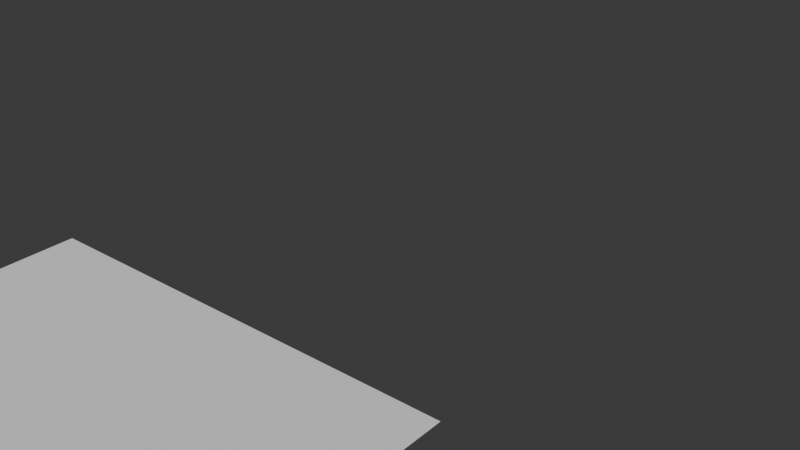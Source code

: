 # Source: nested_instancing_test.blend  (saved by Blender 4.4.17; exported with 4.5.12 LTS)
import bpy
from mathutils import Matrix  # noqa: F401  (used for matrix-valued properties, if any)

bpy.ops.wm.read_factory_settings(use_empty=True)
scene = bpy.context.scene
scene.name = 'Scene'

# ---- collections
col_collection = bpy.data.collections.new('Collection'); scene.collection.children.link(col_collection)
col_points = bpy.data.collections.new('points'); scene.collection.children.link(col_points)
col_plane = bpy.data.collections.new('plane'); scene.collection.children.link(col_plane)

# ---- world
world_world = bpy.data.worlds.new('World'); scene.world = world_world
world_world.use_nodes = True; world_world.node_tree.nodes.clear()
_N = world_world.node_tree.nodes; _L = world_world.node_tree.links
n0 = _N.new('ShaderNodeOutputWorld'); n0.name = 'World Output'; n0.location = (300, 300)
n1 = _N.new('ShaderNodeBackground'); n1.name = 'Background'; n1.location = (10, 300)
n1.inputs[0].default_value = (0.05088, 0.05088, 0.05088, 1.0)
_L.new(n1.outputs[0], n0.inputs[0])
n0.is_active_output = True
world_world.color = (0.05088, 0.05088, 0.05088)
world_world.sun_shadow_jitter_overblur = 0.0

# ---- meshes
me_plane = bpy.data.meshes.new('Plane')
me_plane.from_pydata([(-1.0, -1.0, 0.0), (1.0, -1.0, 0.0), (-1.0, 1.0, 0.0), (1.0, 1.0, 0.0)], [], [(0, 1, 3, 2)])
_uv = me_plane.uv_layers.new(name='UVMap')
_uv.uv.foreach_set('vector', [0.0, 0.0, 1.0, 0.0, 1.0, 1.0, 0.0, 1.0])
me_plane.update()

# ---- objects
ob_plane = bpy.data.objects.new('plane', None)
ob_plane_001 = bpy.data.objects.new('plane.001', None)
ob_points_0 = bpy.data.objects.new('points_0', None)
ob_plane_1 = bpy.data.objects.new('Plane', me_plane)
ob_points = bpy.data.objects.new('points', None)
ob_points_001 = bpy.data.objects.new('points.001', None)

# ---- transforms, parenting, visibility, modifiers, constraints
ob_plane.location = (0.0, -1.994, 0.0)
ob_plane.instance_type = 'COLLECTION'
ob_plane_001.location = (3.371, 0.0, 0.0)
ob_plane_001.instance_type = 'COLLECTION'
ob_points_0.location = (0.0, 0.0, 0.0)
ob_points_0.rotation_euler = (1.571, -0.0, 0.0)
ob_points_0.empty_image_offset = (0.0, 0.0)
ob_plane_1.location = (0.0, 0.0, 0.0)
ob_points.parent = ob_plane_1
ob_points.location = (1.319, -0.719, 0.3412)
ob_points.instance_type = 'COLLECTION'
ob_points_001.parent = ob_plane_1
ob_points_001.location = (-1.591, 0.3213, 0.508)
ob_points_001.instance_type = 'COLLECTION'
ob_plane.instance_collection = col_plane
ob_plane_001.instance_collection = col_plane
ob_points.instance_collection = col_points
ob_points_001.instance_collection = col_points

# ---- collection membership
scene.collection.objects.link(ob_plane)
scene.collection.objects.link(ob_plane_001)
col_points.objects.link(ob_points_0)
col_plane.objects.link(ob_plane_1)
col_plane.objects.link(ob_points)
col_plane.objects.link(ob_points_001)
def _layer_coll(name, lc=None):
    lc = lc or bpy.context.view_layer.layer_collection
    for c in lc.children:
        if c.name == name: return c
        r = _layer_coll(name, c)
        if r: return r
_layer_coll('points').exclude = True
_layer_coll('plane').exclude = True

# ---- scene / render settings (as saved in the file)
scene.frame_start = 1; scene.frame_end = 1; scene.frame_set(1)
scene.render.engine = 'BLENDER_EEVEE_NEXT'
bpy.context.view_layer.update()

# ---- added for rendering (the .blend has no active camera and no usable light): camera, sun
cam_auto = bpy.data.cameras.new('AutoCamera')
cam_auto.lens = 50.0
cam_auto.sensor_width = 36.0
cam_auto.clip_end = 1000.0
ob_auto_camera = bpy.data.objects.new('AutoCamera', cam_auto)
scene.collection.objects.link(ob_auto_camera)
ob_auto_camera.location = (2.77499, -3.32999, 2.22037)
ob_auto_camera.rotation_euler = (1.09748, -7.21219e-08, 0.694738)
scene.camera = ob_auto_camera
light_auto_sun = bpy.data.lights.new('AutoSun', 'SUN')
light_auto_sun.energy = 3.0
light_auto_sun.angle = 0.0523599
ob_auto_sun = bpy.data.objects.new('AutoSun', light_auto_sun)
scene.collection.objects.link(ob_auto_sun)
ob_auto_sun.rotation_euler = (0.872665, 0.174533, 0.523599)
bpy.context.view_layer.update()
